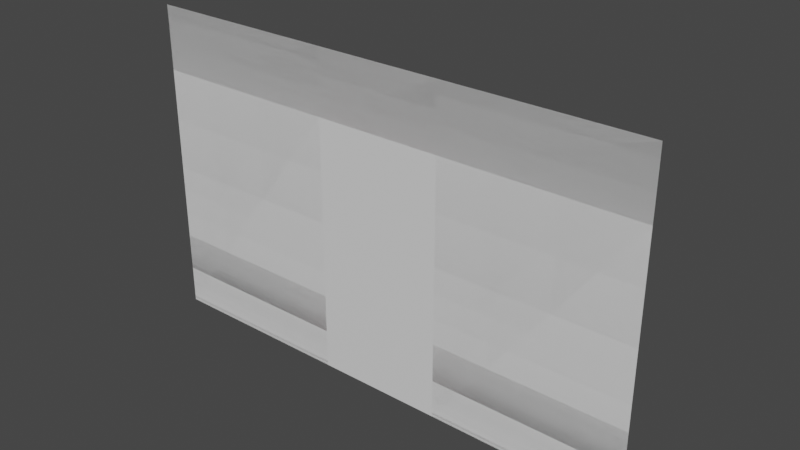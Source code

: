 # Source: Room_Walls.blend  (saved by Blender 3.6.11; exported with 4.5.12 LTS)
import bpy
from mathutils import Matrix  # noqa: F401  (used for matrix-valued properties, if any)

bpy.ops.wm.read_factory_settings(use_empty=True)
scene = bpy.context.scene
scene.name = 'Scene'

# ---- materials (node trees are filled in below, after node groups)
mat_wall_face = bpy.data.materials.new('Wall Face')
mat_wall_face.use_transparent_shadow = False
mat_passageway = bpy.data.materials.new('Passageway')
mat_passageway.use_transparent_shadow = False

# ---- material node trees
mat_wall_face.use_nodes = True; mat_wall_face.node_tree.nodes.clear()
_N = mat_wall_face.node_tree.nodes; _L = mat_wall_face.node_tree.links
n0 = _N.new('ShaderNodeBsdfPrincipled'); n0.name = 'Principled BSDF'; n0.location = (10, 300)
n0.distribution = 'GGX'
n0.subsurface_method = 'RANDOM_WALK_SKIN'
n0.inputs[3].default_value = 1.45
n0.inputs[27].default_value = (0.0, 0.0, 0.0, 1.0)
n0.inputs[28].default_value = 1.0
n1 = _N.new('ShaderNodeOutputMaterial'); n1.name = 'Material Output'; n1.location = (300, 300)
_L.new(n0.outputs[0], n1.inputs[0])
n1.is_active_output = True
mat_passageway.use_nodes = True; mat_passageway.node_tree.nodes.clear()
_N = mat_passageway.node_tree.nodes; _L = mat_passageway.node_tree.links
n0 = _N.new('ShaderNodeBsdfPrincipled'); n0.name = 'Principled BSDF'; n0.location = (10, 300)
n0.distribution = 'GGX'
n0.subsurface_method = 'RANDOM_WALK_SKIN'
n0.inputs[0].default_value = (0.8, 0.0, 0.0, 1.0)
n0.inputs[3].default_value = 1.45
n0.inputs[27].default_value = (0.0, 0.0, 0.0, 1.0)
n0.inputs[28].default_value = 1.0
n1 = _N.new('ShaderNodeOutputMaterial'); n1.name = 'Material Output'; n1.location = (300, 300)
_L.new(n0.outputs[0], n1.inputs[0])
n1.is_active_output = True

# ---- world
world_world = bpy.data.worlds.new('World'); scene.world = world_world
world_world.use_nodes = True; world_world.node_tree.nodes.clear()
_N = world_world.node_tree.nodes; _L = world_world.node_tree.links
n0 = _N.new('ShaderNodeOutputWorld'); n0.name = 'World Output'; n0.location = (300, 300)
n1 = _N.new('ShaderNodeBackground'); n1.name = 'Background'; n1.location = (10, 300)
n1.inputs[0].default_value = (0.05088, 0.05088, 0.05088, 1.0)
_L.new(n1.outputs[0], n0.inputs[0])
n0.is_active_output = True
world_world.color = (0.05088, 0.05088, 0.05088)
world_world.use_sun_shadow = False
world_world.sun_shadow_jitter_overblur = 0.0

# ---- meshes
me_wall_with_passage_way = bpy.data.meshes.new('Wall with Passage Way')
me_wall_with_passage_way.from_pydata([(-2.0, 2.866e-15, -4.371e-08), (2.0, 2.866e-15, -4.371e-08), (-2.0, 2.5, -6.557e-08), (2.0, 2.5, -6.557e-08), (-0.5, 2.866e-15, -4.371e-08), (0.5, 2.866e-15, -4.371e-08), (0.5, 2.5, -6.557e-08), (-0.5, 2.5, -6.557e-08), (-2.0, 2.0, -8.742e-08), (2.0, 2.0, -8.742e-08), (-0.5, 2.0, -8.742e-08), (0.5, 2.0, -8.742e-08), (-0.5, -4.371e-08, -0.5), (0.5, -4.371e-08, -0.5), (-0.5, 2.0, -0.5), (0.5, 2.0, -0.5)], [], [(11, 9, 3, 6), (8, 10, 7, 2), (10, 11, 6, 7), (5, 4, 12, 13), (0, 4, 10, 8), (5, 1, 9, 11), (11, 10, 14, 15), (10, 4, 12, 14), (5, 11, 15, 13)])
me_wall_with_passage_way.polygons.foreach_set('material_index', [0, 0, 0, 1, 0, 0, 1, 1, 1])
_uv = me_wall_with_passage_way.uv_layers.new(name='UVMap')
_uv.uv.foreach_set('vector', [0.625, 0.8, 1.0, 0.8, 1.0, 1.0, 0.625, 1.0, 0.0, 0.8, 0.375, 0.8, 0.375, 1.0, 0.0, 1.0, 0.375, 0.8, 0.625, 0.8, 0.625, 1.0, 0.375, 1.0, 0.75, 0.5, 0.75, -2.981e-09, 1.0, -1.391e-08, 1.0, 0.5, 0.0, 0.0, 0.375, 0.0, 0.375, 0.8, 0.0, 0.8, 0.625, 0.0, 1.0, 0.0, 1.0, 0.8, 0.625, 0.8, 0.5, 0.5, 0.5, 7.947e-09, 0.75, -2.981e-09, 0.75, 0.5, 5.762e-08, 1.0, -7.947e-09, 2.98e-08, 0.25, -2.981e-09, 0.25, 1.0, 0.5, 2.98e-08, 0.5, 1.0, 0.25, 1.0, 0.25, -2.981e-09])
me_wall_with_passage_way.materials.append(mat_wall_face)
me_wall_with_passage_way.materials.append(mat_passageway)
me_wall_with_passage_way.update()
me_full_wall = bpy.data.meshes.new('Full Wall')
me_full_wall.from_pydata([(-2.0, 2.866e-15, -4.371e-08), (2.0, 2.866e-15, -4.371e-08), (-2.0, 2.5, -6.557e-08), (2.0, 2.5, -6.557e-08), (-0.5, 2.866e-15, -4.371e-08), (0.5, 2.866e-15, -4.371e-08), (0.5, 2.5, -6.557e-08), (-0.5, 2.5, -6.557e-08), (-2.0, 2.0, -8.742e-08), (2.0, 2.0, -8.742e-08), (-0.5, 2.0, -8.742e-08), (0.5, 2.0, -8.742e-08)], [], [(11, 9, 3, 6), (8, 10, 7, 2), (10, 11, 6, 7), (0, 4, 10, 8), (5, 1, 9, 11), (10, 4, 5, 11)])
_uv = me_full_wall.uv_layers.new(name='UVMap')
_uv.uv.foreach_set('vector', [0.625, 0.8, 1.0, 0.8, 1.0, 1.0, 0.625, 1.0, 0.0, 0.8, 0.375, 0.8, 0.375, 1.0, 0.0, 1.0, 0.375, 0.8, 0.625, 0.8, 0.625, 1.0, 0.375, 1.0, 0.0, 0.0, 0.375, 0.0, 0.375, 0.8, 0.0, 0.8, 0.625, 0.0, 1.0, 0.0, 1.0, 0.8, 0.625, 0.8, 0.375, 0.8, 0.375, 0.0, 0.625, 0.0, 0.625, 0.8])
me_full_wall.materials.append(mat_wall_face)
me_full_wall.materials.append(mat_passageway)
me_full_wall.update()

# ---- objects
ob_wall_with_passage_way = bpy.data.objects.new('Wall with Passage Way', me_wall_with_passage_way)
ob_full_wall = bpy.data.objects.new('Full Wall', me_full_wall)

# ---- transforms, parenting, visibility, modifiers, constraints
ob_wall_with_passage_way.location = (0.0, 0.0, 0.0)
ob_wall_with_passage_way.rotation_euler = (1.571, -0.0, 0.0)
ob_full_wall.location = (0.0, 0.0, 0.0)
ob_full_wall.rotation_euler = (1.571, -0.0, 0.0)

# ---- collection membership
scene.collection.objects.link(ob_wall_with_passage_way)
scene.collection.objects.link(ob_full_wall)

# ---- scene / render settings (as saved in the file)
scene.frame_start = 1; scene.frame_end = 250; scene.frame_set(1)
scene.render.engine = 'BLENDER_EEVEE_NEXT'
scene.cycles.sampling_pattern = 'TABULATED_SOBOL'
scene.view_settings.view_transform = 'Filmic'
bpy.context.view_layer.update()

# ---- added for rendering (the .blend has no active camera and no usable light): camera, sun
cam_auto = bpy.data.cameras.new('AutoCamera')
cam_auto.lens = 50.0
cam_auto.sensor_width = 36.0
cam_auto.clip_end = 1000.0
ob_auto_camera = bpy.data.objects.new('AutoCamera', cam_auto)
scene.collection.objects.link(ob_auto_camera)
ob_auto_camera.location = (4.38873, -5.01647, 4.76098)
ob_auto_camera.rotation_euler = (1.09748, -7.21219e-08, 0.694738)
scene.camera = ob_auto_camera
light_auto_sun = bpy.data.lights.new('AutoSun', 'SUN')
light_auto_sun.energy = 3.0
light_auto_sun.angle = 0.0523599
ob_auto_sun = bpy.data.objects.new('AutoSun', light_auto_sun)
scene.collection.objects.link(ob_auto_sun)
ob_auto_sun.rotation_euler = (0.872665, 0.174533, 0.523599)
bpy.context.view_layer.update()
